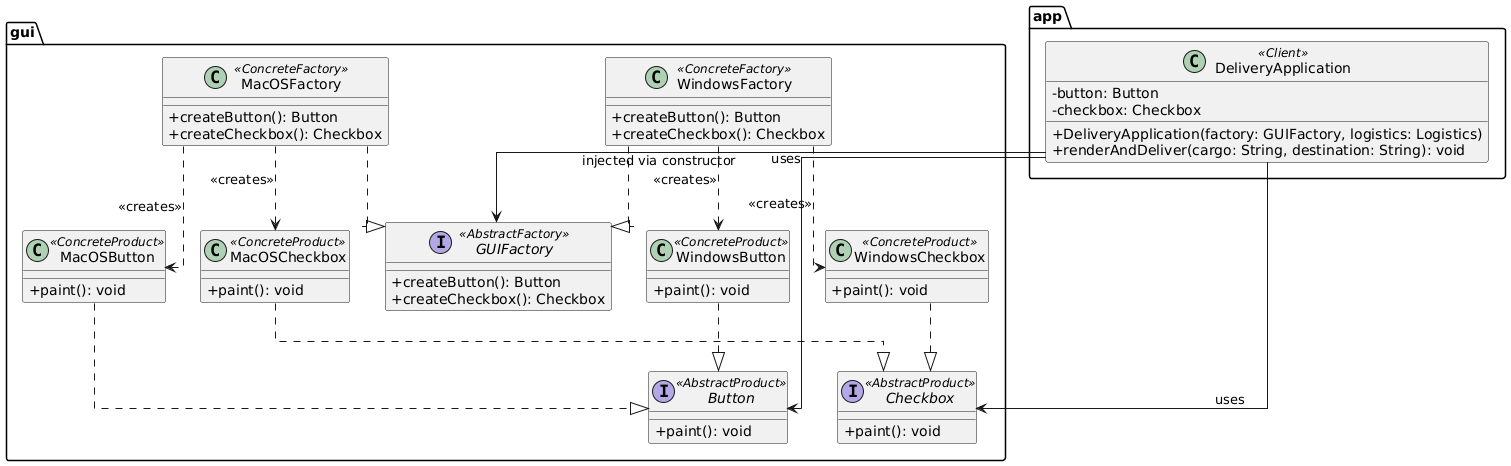

The diagram above was rendered by PlantUML. Its source (embedded in the PNG):
@startuml
skinparam classAttributeIconSize 0
skinparam linetype ortho

package "gui" {
    ' Abstract Products
    interface Button <<AbstractProduct>> {
        +paint(): void
    }

    interface Checkbox <<AbstractProduct>> {
        +paint(): void
    }

    ' Concrete Products: Windows Family
    class WindowsButton <<ConcreteProduct>> {
        +paint(): void
    }

    class WindowsCheckbox <<ConcreteProduct>> {
        +paint(): void
    }

    ' Concrete Products: macOS Family
    class MacOSButton <<ConcreteProduct>> {
        +paint(): void
    }

    class MacOSCheckbox <<ConcreteProduct>> {
        +paint(): void
    }

    ' Abstract Factory
    interface GUIFactory <<AbstractFactory>> {
        +createButton(): Button
        +createCheckbox(): Checkbox
    }

    ' Concrete Factories
    class WindowsFactory <<ConcreteFactory>> {
        +createButton(): Button
        +createCheckbox(): Checkbox
    }

    class MacOSFactory <<ConcreteFactory>> {
        +createButton(): Button
        +createCheckbox(): Checkbox
    }
}

package "app" {
    class DeliveryApplication <<Client>> {
        -button: Button
        -checkbox: Checkbox
        +DeliveryApplication(factory: GUIFactory, logistics: Logistics)
        +renderAndDeliver(cargo: String, destination: String): void
    }
}

' Реализация интерфейсов продуктов
WindowsButton ..|> Button
MacOSButton ..|> Button

WindowsCheckbox ..|> Checkbox
MacOSCheckbox ..|> Checkbox

' Реализация фабрик
WindowsFactory ..|> GUIFactory
MacOSFactory ..|> GUIFactory

' Фабрики создают свои семейства продуктов
WindowsFactory ..> WindowsButton : <<creates>>
WindowsFactory ..> WindowsCheckbox : <<creates>>

MacOSFactory ..> MacOSButton : <<creates>>
MacOSFactory ..> MacOSCheckbox : <<creates>>

' Зависимости клиента
DeliveryApplication --> GUIFactory : injected via constructor
DeliveryApplication --> Button : uses
DeliveryApplication --> Checkbox : uses
@enduml